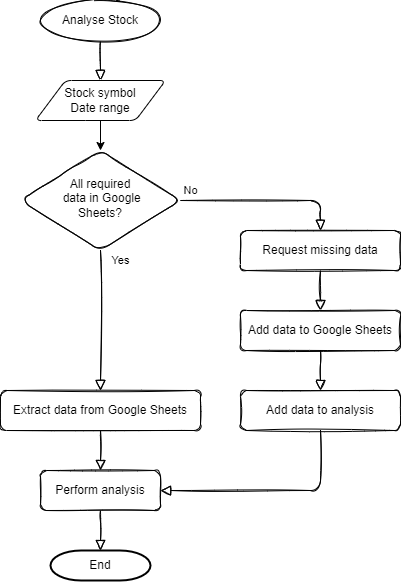

The diagram above was exported from draw.io. Its source (the exported page's mxGraphModel, read from the mxfile embedded in the PNG):
<mxGraphModel dx="1102" dy="857" grid="1" gridSize="10" guides="1" tooltips="1" connect="1" arrows="1" fold="1" page="1" pageScale="1" pageWidth="827" pageHeight="1169" math="0" shadow="0">
  <root>
    <mxCell id="WIyWlLk6GJQsqaUBKTNV-0" />
    <mxCell id="WIyWlLk6GJQsqaUBKTNV-1" parent="WIyWlLk6GJQsqaUBKTNV-0" />
    <mxCell id="WIyWlLk6GJQsqaUBKTNV-4" value="Yes" style="html=1;jettySize=auto;orthogonalLoop=1;fontSize=11;endArrow=block;endFill=0;endSize=8;strokeWidth=1;shadow=0;labelBackgroundColor=none;edgeStyle=orthogonalEdgeStyle;rounded=1;sketch=1;" parent="WIyWlLk6GJQsqaUBKTNV-1" source="WIyWlLk6GJQsqaUBKTNV-6" target="WIyWlLk6GJQsqaUBKTNV-12" edge="1">
      <mxGeometry x="-0.8571" y="20" relative="1" as="geometry">
        <mxPoint as="offset" />
      </mxGeometry>
    </mxCell>
    <mxCell id="WIyWlLk6GJQsqaUBKTNV-5" value="No" style="edgeStyle=orthogonalEdgeStyle;html=1;jettySize=auto;orthogonalLoop=1;fontSize=11;endArrow=block;endFill=0;endSize=8;strokeWidth=1;shadow=0;labelBackgroundColor=none;rounded=1;sketch=1;entryX=0.5;entryY=0;entryDx=0;entryDy=0;" parent="WIyWlLk6GJQsqaUBKTNV-1" source="WIyWlLk6GJQsqaUBKTNV-6" target="WIyWlLk6GJQsqaUBKTNV-7" edge="1">
      <mxGeometry x="-0.8824" y="10" relative="1" as="geometry">
        <mxPoint as="offset" />
        <Array as="points">
          <mxPoint x="560" y="330" />
        </Array>
        <mxPoint x="660" y="380" as="targetPoint" />
      </mxGeometry>
    </mxCell>
    <mxCell id="WIyWlLk6GJQsqaUBKTNV-6" value="All required&lt;br&gt;&amp;nbsp;data in Google&lt;br&gt;Sheets?" style="rhombus;whiteSpace=wrap;html=1;shadow=0;fontFamily=Helvetica;fontSize=12;align=center;strokeWidth=1;spacing=6;spacingTop=-4;rounded=1;sketch=1;" parent="WIyWlLk6GJQsqaUBKTNV-1" vertex="1">
      <mxGeometry x="260" y="280" width="160" height="100" as="geometry" />
    </mxCell>
    <mxCell id="jbd5_pp_86b_E5A5t59S-6" value="" style="edgeStyle=orthogonalEdgeStyle;rounded=1;sketch=1;orthogonalLoop=1;jettySize=auto;html=1;endArrow=block;endFill=0;endSize=8;exitX=0.5;exitY=1;exitDx=0;exitDy=0;entryX=0.5;entryY=0;entryDx=0;entryDy=0;" parent="WIyWlLk6GJQsqaUBKTNV-1" source="WIyWlLk6GJQsqaUBKTNV-7" target="cjUN_VZrvn7b3DeFIv1i-1" edge="1">
      <mxGeometry relative="1" as="geometry">
        <mxPoint x="560" y="450" as="targetPoint" />
        <Array as="points" />
      </mxGeometry>
    </mxCell>
    <mxCell id="WIyWlLk6GJQsqaUBKTNV-7" value="Request missing data" style="whiteSpace=wrap;html=1;fontSize=12;glass=0;strokeWidth=1;shadow=0;rounded=1;sketch=1;" parent="WIyWlLk6GJQsqaUBKTNV-1" vertex="1">
      <mxGeometry x="480" y="360" width="160" height="40" as="geometry" />
    </mxCell>
    <mxCell id="jbd5_pp_86b_E5A5t59S-20" value="" style="edgeStyle=orthogonalEdgeStyle;rounded=1;sketch=1;orthogonalLoop=1;jettySize=auto;html=1;endArrow=block;endFill=0;endSize=8;" parent="WIyWlLk6GJQsqaUBKTNV-1" source="WIyWlLk6GJQsqaUBKTNV-12" target="jbd5_pp_86b_E5A5t59S-8" edge="1">
      <mxGeometry relative="1" as="geometry" />
    </mxCell>
    <mxCell id="WIyWlLk6GJQsqaUBKTNV-12" value="Extract data from Google Sheets" style="whiteSpace=wrap;html=1;fontSize=12;glass=0;strokeWidth=1;shadow=0;rounded=1;sketch=1;" parent="WIyWlLk6GJQsqaUBKTNV-1" vertex="1">
      <mxGeometry x="240" y="520" width="200" height="40" as="geometry" />
    </mxCell>
    <mxCell id="jbd5_pp_86b_E5A5t59S-7" style="edgeStyle=orthogonalEdgeStyle;rounded=1;sketch=1;orthogonalLoop=1;jettySize=auto;html=1;exitX=0.5;exitY=1;exitDx=0;exitDy=0;entryX=1;entryY=0.5;entryDx=0;entryDy=0;endArrow=block;endFill=0;endSize=8;" parent="WIyWlLk6GJQsqaUBKTNV-1" source="jbd5_pp_86b_E5A5t59S-5" target="jbd5_pp_86b_E5A5t59S-8" edge="1">
      <mxGeometry relative="1" as="geometry" />
    </mxCell>
    <mxCell id="jbd5_pp_86b_E5A5t59S-5" value="Add data to analysis" style="whiteSpace=wrap;html=1;fontSize=12;glass=0;strokeWidth=1;shadow=0;rounded=1;sketch=1;" parent="WIyWlLk6GJQsqaUBKTNV-1" vertex="1">
      <mxGeometry x="480" y="520" width="160" height="40" as="geometry" />
    </mxCell>
    <mxCell id="XEUAK_X2eD3sA012_Yln-1" value="" style="edgeStyle=orthogonalEdgeStyle;rounded=1;sketch=1;orthogonalLoop=1;jettySize=auto;html=1;endArrow=block;endFill=0;endSize=8;entryX=0.5;entryY=0;entryDx=0;entryDy=0;entryPerimeter=0;" parent="WIyWlLk6GJQsqaUBKTNV-1" source="jbd5_pp_86b_E5A5t59S-8" target="iY1u3UrhRTrU6jYfHI_N-0" edge="1">
      <mxGeometry relative="1" as="geometry">
        <mxPoint x="340" y="680" as="targetPoint" />
      </mxGeometry>
    </mxCell>
    <mxCell id="jbd5_pp_86b_E5A5t59S-8" value="Perform analysis" style="whiteSpace=wrap;html=1;fontSize=12;glass=0;strokeWidth=1;shadow=0;rounded=1;sketch=1;" parent="WIyWlLk6GJQsqaUBKTNV-1" vertex="1">
      <mxGeometry x="280" y="600" width="120" height="40" as="geometry" />
    </mxCell>
    <mxCell id="XEUAK_X2eD3sA012_Yln-0" value="" style="edgeStyle=orthogonalEdgeStyle;rounded=1;sketch=1;orthogonalLoop=1;jettySize=auto;html=1;endArrow=block;endFill=0;endSize=8;entryX=0.5;entryY=0;entryDx=0;entryDy=0;" parent="WIyWlLk6GJQsqaUBKTNV-1" source="jbd5_pp_86b_E5A5t59S-10" target="al90s45Pq5sja4cl_9Lq-1" edge="1">
      <mxGeometry relative="1" as="geometry" />
    </mxCell>
    <mxCell id="jbd5_pp_86b_E5A5t59S-10" value="Analyse Stock" style="ellipse;whiteSpace=wrap;html=1;rounded=1;sketch=1;" parent="WIyWlLk6GJQsqaUBKTNV-1" vertex="1">
      <mxGeometry x="280" y="130" width="120" height="40" as="geometry" />
    </mxCell>
    <mxCell id="al90s45Pq5sja4cl_9Lq-3" style="edgeStyle=orthogonalEdgeStyle;rounded=0;orthogonalLoop=1;jettySize=auto;html=1;exitX=0.5;exitY=1;exitDx=0;exitDy=0;fontColor=#000000;" parent="WIyWlLk6GJQsqaUBKTNV-1" source="al90s45Pq5sja4cl_9Lq-1" target="WIyWlLk6GJQsqaUBKTNV-6" edge="1">
      <mxGeometry relative="1" as="geometry" />
    </mxCell>
    <mxCell id="al90s45Pq5sja4cl_9Lq-1" value="Stock symbol&lt;br&gt;Date range" style="shape=parallelogram;html=1;strokeWidth=1;perimeter=parallelogramPerimeter;whiteSpace=wrap;rounded=1;arcSize=12;size=0.23;labelBackgroundColor=#FFFFFF;fontColor=#000000;fillColor=none;" parent="WIyWlLk6GJQsqaUBKTNV-1" vertex="1">
      <mxGeometry x="275" y="210" width="130" height="40" as="geometry" />
    </mxCell>
    <mxCell id="iY1u3UrhRTrU6jYfHI_N-0" value="End" style="strokeWidth=2;html=1;shape=mxgraph.flowchart.terminator;whiteSpace=wrap;" parent="WIyWlLk6GJQsqaUBKTNV-1" vertex="1">
      <mxGeometry x="290" y="680" width="100" height="30" as="geometry" />
    </mxCell>
    <mxCell id="cjUN_VZrvn7b3DeFIv1i-1" value="Add data to Google Sheets" style="whiteSpace=wrap;html=1;fontSize=12;glass=0;strokeWidth=1;shadow=0;rounded=1;sketch=1;" parent="WIyWlLk6GJQsqaUBKTNV-1" vertex="1">
      <mxGeometry x="480" y="440" width="160" height="40" as="geometry" />
    </mxCell>
    <mxCell id="cjUN_VZrvn7b3DeFIv1i-2" value="" style="edgeStyle=orthogonalEdgeStyle;rounded=1;sketch=1;orthogonalLoop=1;jettySize=auto;html=1;endArrow=block;endFill=0;endSize=8;exitX=0.5;exitY=1;exitDx=0;exitDy=0;entryX=0.5;entryY=0;entryDx=0;entryDy=0;" parent="WIyWlLk6GJQsqaUBKTNV-1" source="cjUN_VZrvn7b3DeFIv1i-1" target="jbd5_pp_86b_E5A5t59S-5" edge="1">
      <mxGeometry relative="1" as="geometry">
        <mxPoint x="740" y="550" as="sourcePoint" />
        <mxPoint x="650" y="510" as="targetPoint" />
        <Array as="points" />
      </mxGeometry>
    </mxCell>
  </root>
</mxGraphModel>